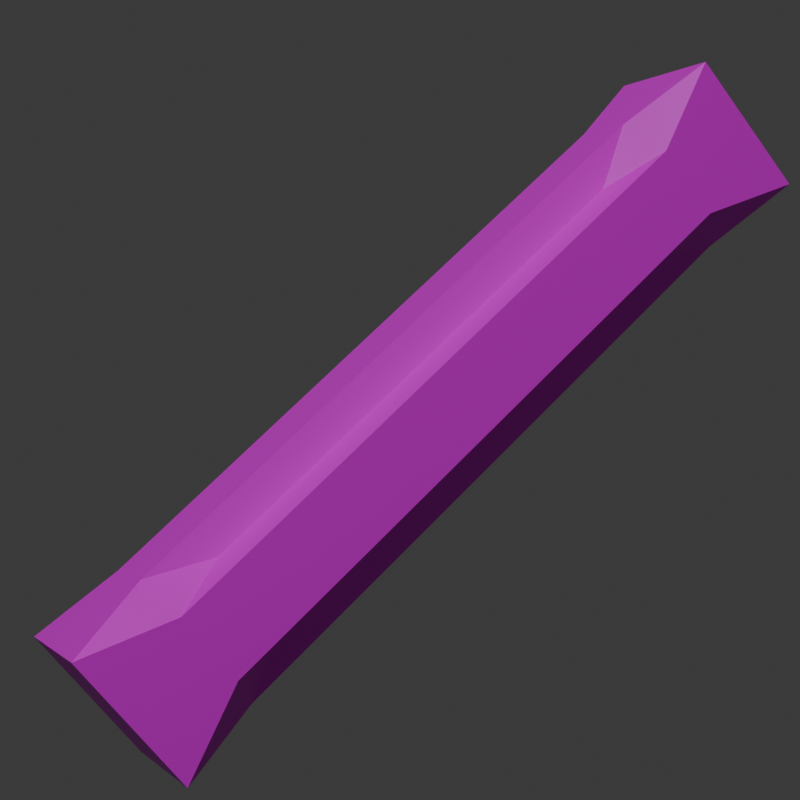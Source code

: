 # Source: rod_new.blend  (saved by Blender 4.2.66; exported with 4.5.12 LTS)
import bpy
from mathutils import Matrix  # noqa: F401  (used for matrix-valued properties, if any)

bpy.ops.wm.read_factory_settings(use_empty=True)
scene = bpy.context.scene
scene.name = 'Scene'

# ---- collections
col_collection = bpy.data.collections.new('Collection'); scene.collection.children.link(col_collection)

# ---- images (referenced by path relative to the original .blend; pixels are not part of the script)
import os
ASSET_DIR = os.environ.get("B2B_ASSET_DIR", "")  # directory of the original .blend (textures are referenced by path, not embedded)
HERE = os.path.dirname(os.path.abspath(__file__))  # packed textures are extracted next to this script under _unpacked/

def load_image(name, relpath, width, height, colorspace="sRGB"):
    """Load a texture the original file referenced (path relative to the .blend, or extracted next to this script)."""
    p = next((c for c in (os.path.join(HERE, relpath), os.path.join(ASSET_DIR, relpath)) if relpath and os.path.exists(c)), "")
    if p:
        img = bpy.data.images.load(p, check_existing=True)
        img.name = name
    else:  # same state as the original file: an image datablock whose file is absent (Cycles renders it pink)
        img = bpy.data.images.new(name, width, height)
        img.source = "FILE"
        img.filepath = "//" + (relpath or name)
    img.colorspace_settings.name = colorspace
    return img
img_planks_png_001 = load_image('planks.png.001', 'planks.png', 1024, 1024, 'sRGB')

# ---- materials (node trees are filled in below, after node groups)
mat_material = bpy.data.materials.new('Material')
mat_material.alpha_threshold = 0.0
mat_material.roughness = 0.5
mat_material.line_color = (0.0, 0.0, 0.0, 1.0)

# ---- material node trees
mat_material.use_nodes = True; mat_material.node_tree.nodes.clear()
_N = mat_material.node_tree.nodes; _L = mat_material.node_tree.links
n0 = _N.new('ShaderNodeOutputMaterial'); n0.name = 'Material Output'; n0.location = (300, 300)
n1 = _N.new('ShaderNodeBsdfPrincipled'); n1.name = 'Principled BSDF'; n1.location = (10, 300)
n1.inputs[3].default_value = 1.45
n2 = _N.new('ShaderNodeTexImage'); n2.name = 'Image Texture'; n2.location = (-364, 257)
n2.image = img_planks_png_001
n2.interpolation = 'Closest'
_L.new(n1.outputs[0], n0.inputs[0])
_L.new(n2.outputs[0], n1.inputs[0])
n0.is_active_output = True

# ---- world
world_world = bpy.data.worlds.new('World'); scene.world = world_world
world_world.use_nodes = True; world_world.node_tree.nodes.clear()
_N = world_world.node_tree.nodes; _L = world_world.node_tree.links
n0 = _N.new('ShaderNodeOutputWorld'); n0.name = 'World Output'; n0.location = (300, 300)
n1 = _N.new('ShaderNodeBackground'); n1.name = 'Background'; n1.location = (10, 300)
n1.inputs[0].default_value = (0.05088, 0.05088, 0.05088, 1.0)
_L.new(n1.outputs[0], n0.inputs[0])
n0.is_active_output = True
world_world.color = (0.05088, 0.05088, 0.05088)
world_world.sun_shadow_jitter_overblur = 0.0

# ---- cameras
cam_camera = bpy.data.cameras.new('Camera')
cam_camera.clip_end = 100.0
cam_camera.lens = 75.91
cam_camera.ortho_scale = 7.314

# ---- lights
light_light = bpy.data.lights.new('Light', 'POINT')
light_light.energy = 1000.0
light_light.shadow_soft_size = 0.1

# ---- meshes
me_cube = bpy.data.meshes.new('Cube')
me_cube.from_pydata([(1.023, 1.033, 1.023), (1.023, 1.033, -1.023), (1.023, -1.033, 1.023), (1.023, -1.033, -1.023), (-1.023, 1.033, 1.023), (-1.023, 1.033, -1.023), (-1.023, -1.033, 1.023), (-1.023, -1.033, -1.023), (-0.6124, 0.6455, 0.6124), (0.6124, 0.6455, 0.6124), (-0.6124, 0.6455, -0.6124), (0.6124, 0.6455, -0.6124), (-0.6124, -0.6455, -0.6124), (0.6124, -0.6455, -0.6124), (-0.6124, -0.6455, 0.6124), (0.6124, -0.6455, 0.6124), (-0.521, 0.8019, -1.036), (-0.521, -0.8019, -1.036), (-0.521, 0.8019, 1.036), (-0.521, -0.8019, 1.036), (0.521, 0.8019, -1.036), (-1.036, 0.8019, 0.521), (-1.036, -0.8019, 0.521), (0.521, -0.8019, -1.036), (0.521, 0.8019, 1.036), (0.521, -0.8019, 1.036), (-1.036, 0.8019, -0.521), (-1.036, -0.8019, -0.521), (1.036, 0.8019, 0.521), (1.036, -0.8019, 0.521), (1.036, 0.8019, -0.521), (1.036, -0.8019, -0.521)], [], [(25, 24, 18, 19), (29, 15, 25, 2), (0, 28, 30, 1), (17, 23, 3, 7), (12, 27, 26, 10), (11, 30, 31, 13), (14, 22, 6, 19), (24, 0, 4, 18), (8, 18, 4, 21), (24, 9, 28, 0), (13, 31, 3, 23), (11, 20, 1, 30), (3, 2, 6, 7), (10, 16, 17, 12), (26, 5, 16, 10), (26, 21, 4, 5), (31, 29, 2, 3), (20, 16, 5, 1), (2, 25, 19, 6), (6, 22, 27, 7), (9, 24, 25, 15), (7, 27, 12, 17), (13, 23, 20, 11), (29, 31, 30, 28), (29, 28, 9, 15), (19, 18, 8, 14), (4, 0, 1, 5), (8, 21, 22, 14), (22, 21, 26, 27), (23, 17, 16, 20)])
_uv = me_cube.uv_layers.new(name='UVMap')
_uv.uv.foreach_set('vector', [0.7271, 0.825, 0.7271, 0.175, 0.2729, 0.175, 0.2729, 0.825, 0.9455, 0.825, 0.7537, 0.7163, 0.7271, 0.825, 0.9279, 0.9455, 0.9279, 0.0545, 0.9455, 0.175, 0.9455, 0.175, 0.9279, 0.0545, 0.2729, 0.825, 0.7271, 0.825, 0.9279, 0.9455, 0.07208, 0.9455, 0.2463, 0.7163, 0.0545, 0.825, 0.0545, 0.175, 0.2463, 0.2837, 0.7537, 0.2837, 0.9455, 0.175, 0.9455, 0.825, 0.7537, 0.7163, 0.2463, 0.7163, 0.0545, 0.825, 0.07208, 0.9455, 0.2729, 0.825, 0.7271, 0.175, 0.9279, 0.0545, 0.07208, 0.0545, 0.2729, 0.175, 0.2463, 0.2837, 0.2729, 0.175, 0.07208, 0.0545, 0.0545, 0.175, 0.7271, 0.175, 0.7537, 0.2837, 0.9455, 0.175, 0.9279, 0.0545, 0.7537, 0.7163, 0.9455, 0.825, 0.9279, 0.9455, 0.7271, 0.825, 0.7537, 0.2837, 0.7271, 0.175, 0.9279, 0.0545, 0.9455, 0.175, 0.9279, 0.9455, 0.9279, 0.9455, 0.07208, 0.9455, 0.07208, 0.9455, 0.2463, 0.2837, 0.2729, 0.175, 0.2729, 0.825, 0.2463, 0.7163, 0.0545, 0.175, 0.07208, 0.0545, 0.2729, 0.175, 0.2463, 0.2837, 0.0545, 0.175, 0.0545, 0.175, 0.07208, 0.0545, 0.07208, 0.0545, 0.9455, 0.825, 0.9455, 0.825, 0.9279, 0.9455, 0.9279, 0.9455, 0.7271, 0.175, 0.2729, 0.175, 0.07208, 0.0545, 0.9279, 0.0545, 0.9279, 0.9455, 0.7271, 0.825, 0.2729, 0.825, 0.07208, 0.9455, 0.07208, 0.9455, 0.0545, 0.825, 0.0545, 0.825, 0.07208, 0.9455, 0.7537, 0.2837, 0.7271, 0.175, 0.7271, 0.825, 0.7537, 0.7163, 0.07208, 0.9455, 0.0545, 0.825, 0.2463, 0.7163, 0.2729, 0.825, 0.7537, 0.7163, 0.7271, 0.825, 0.7271, 0.175, 0.7537, 0.2837, 0.9455, 0.825, 0.9455, 0.825, 0.9455, 0.175, 0.9455, 0.175, 0.9455, 0.825, 0.9455, 0.175, 0.7537, 0.2837, 0.7537, 0.7163, 0.2729, 0.825, 0.2729, 0.175, 0.2463, 0.2837, 0.2463, 0.7163, 0.07208, 0.0545, 0.9279, 0.0545, 0.9279, 0.0545, 0.07208, 0.0545, 0.2463, 0.2837, 0.0545, 0.175, 0.0545, 0.825, 0.2463, 0.7163, 0.0545, 0.825, 0.0545, 0.175, 0.0545, 0.175, 0.0545, 0.825, 0.7271, 0.825, 0.2729, 0.825, 0.2729, 0.175, 0.7271, 0.175])
me_cube.materials.append(mat_material)
me_cube.use_mirror_vertex_groups = False
me_cube.update()

# ---- objects
ob_cube = bpy.data.objects.new('Cube', me_cube)
ob_light = bpy.data.objects.new('Light', light_light)
ob_camera = bpy.data.objects.new('Camera', cam_camera)

# ---- transforms, parenting, visibility, modifiers, constraints
ob_cube.location = (0.0, 0.0, 0.0)
ob_cube.scale = (0.08941, 0.4841, 0.08976)
ob_cube.lock_rotations_4d = False
ob_cube.empty_display_type = 'ARROWS'
ob_cube.lineart.crease_threshold = 0.0
ob_light.location = (4.076, 1.005, 5.904)
ob_light.rotation_euler = (0.6503, 0.05522, 1.866)
ob_light.lock_rotations_4d = False
ob_light.empty_display_type = 'ARROWS'
ob_light.color = (0.0, 0.0, 0.0, 0.0)
ob_light.lineart.crease_threshold = 0.0
ob_camera.location = (1.77, -0.5937, 0.5612)
ob_camera.rotation_euler = (1.216, 0.6451, 7.325)
ob_camera.scale = (3.258, 3.258, 3.258)
ob_camera.lock_rotations_4d = False
ob_camera.empty_display_type = 'ARROWS'
ob_camera.color = (0.0, 0.0, 0.0, 0.0)
ob_camera.display_type = 'WIRE'
ob_camera.lineart.crease_threshold = 0.0

# ---- collection membership
col_collection.objects.link(ob_cube)
col_collection.objects.link(ob_light)
col_collection.objects.link(ob_camera)

# ---- scene / render settings (as saved in the file)
scene.camera = ob_camera
scene.frame_start = 1; scene.frame_end = 250; scene.frame_set(2)
scene.render.engine = 'BLENDER_EEVEE_NEXT'
scene.render.resolution_x = 64
scene.render.resolution_y = 64
scene.render.film_transparent = True
bpy.context.view_layer.update()
